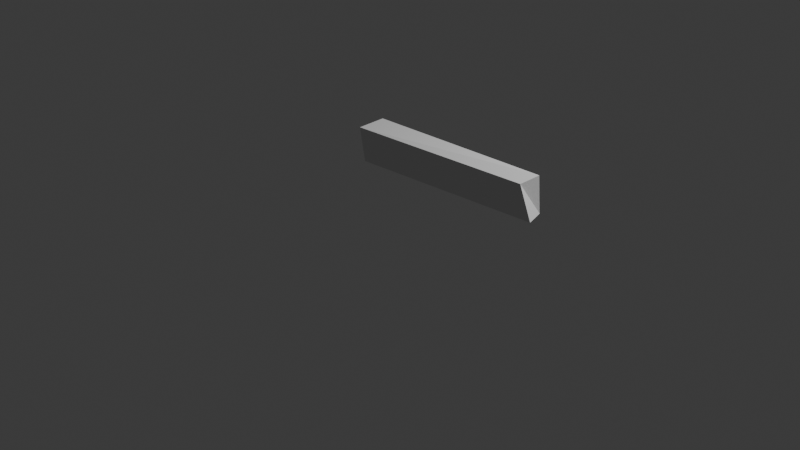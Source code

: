 # Source: glk17.blend  (saved by Blender 4.5.88; exported with 4.5.12 LTS)
import bpy
from mathutils import Matrix  # noqa: F401  (used for matrix-valued properties, if any)

bpy.ops.wm.read_factory_settings(use_empty=True)
scene = bpy.context.scene
scene.name = 'Scene'

# ---- collections
col_collection = bpy.data.collections.new('Collection'); scene.collection.children.link(col_collection)

# ---- world
world_world = bpy.data.worlds.new('World'); scene.world = world_world
world_world.use_nodes = True; world_world.node_tree.nodes.clear()
_N = world_world.node_tree.nodes; _L = world_world.node_tree.links
n0 = _N.new('ShaderNodeOutputWorld'); n0.name = 'World Output'; n0.location = (200, 100)
n1 = _N.new('ShaderNodeBackground'); n1.name = 'Background'; n1.location = (-200, 100)
n1.inputs[0].default_value = (0.05088, 0.05088, 0.05088, 1.0)
_L.new(n1.outputs[0], n0.inputs[0])
n0.is_active_output = True
world_world.color = (0.05088, 0.05088, 0.05088)
world_world.sun_shadow_jitter_overblur = 0.0

# ---- cameras
cam_camera = bpy.data.cameras.new('Camera')
cam_camera.clip_end = 100.0
cam_camera.ortho_scale = 7.314

# ---- lights
light_light = bpy.data.lights.new('Light', 'POINT')
light_light.energy = 1000.0
light_light.shadow_soft_size = 0.1

# ---- meshes
me_cube_006 = bpy.data.meshes.new('Cube.006')
me_cube_006.from_pydata([(-0.03113, -0.1528, -0.2541), (-0.08909, -0.1619, 0.08724), (0.0234, 0.1447, -0.2697), (-0.06948, 0.1202, 0.11), (2.023, -0.06981, -0.219), (1.865, -0.04059, 0.08751), (1.961, 0.1292, -0.2197), (1.933, 0.1278, 0.1398)], [], [(0, 1, 3, 2), (2, 3, 7, 6), (6, 7, 5, 4), (4, 5, 1, 0), (2, 6, 4, 0), (7, 3, 1, 5)])
_uv = me_cube_006.uv_layers.new(name='UVMap')
_uv.uv.foreach_set('vector', [0.375, 0.0, 0.625, 0.0, 0.625, 0.25, 0.375, 0.25, 0.375, 0.25, 0.625, 0.25, 0.625, 0.5, 0.375, 0.5, 0.375, 0.5, 0.625, 0.5, 0.625, 0.75, 0.375, 0.75, 0.375, 0.75, 0.625, 0.75, 0.625, 1.0, 0.375, 1.0, 0.125, 0.5, 0.375, 0.5, 0.375, 0.75, 0.125, 0.75, 0.625, 0.5, 0.875, 0.5, 0.875, 0.75, 0.625, 0.75])
me_cube_006.update()

# ---- objects
ob_light = bpy.data.objects.new('Light', light_light)
ob_camera = bpy.data.objects.new('Camera', cam_camera)
ob_empty = bpy.data.objects.new('Empty', None)
ob_cube = bpy.data.objects.new('Cube', me_cube_006)

# ---- transforms, parenting, visibility, modifiers, constraints
ob_light.location = (4.076, 1.005, 5.904)
ob_light.rotation_euler = (0.6503, 0.05522, 1.866)
ob_light.lock_rotations_4d = False
ob_light.empty_display_type = 'ARROWS'
ob_light.color = (0.0, 0.0, 0.0, 0.0)
ob_light.lineart.crease_threshold = 0.0
ob_camera.location = (7.359, -6.926, 4.958)
ob_camera.rotation_euler = (1.109, 0.0, 0.8149)
ob_camera.lock_rotations_4d = False
ob_camera.empty_display_type = 'ARROWS'
ob_camera.color = (0.0, 0.0, 0.0, 0.0)
ob_camera.display_type = 'WIRE'
ob_camera.lineart.crease_threshold = 0.0
ob_empty.location = (0.0, 0.0, -0.1578)
ob_empty.rotation_euler = (1.571, 0.0, 0.0)
ob_empty.empty_display_type = 'IMAGE'
ob_empty.empty_display_size = 4.983
ob_empty.empty_image_offset = (-0.5017, -0.5)
ob_cube.location = (-0.1636, -0.1238, 0.9091)

# ---- collection membership
col_collection.objects.link(ob_light)
col_collection.objects.link(ob_camera)
col_collection.objects.link(ob_empty)
col_collection.objects.link(ob_cube)

# ---- scene / render settings (as saved in the file)
scene.camera = ob_camera
scene.frame_start = 1; scene.frame_end = 250; scene.frame_set(1)
scene.render.engine = 'BLENDER_EEVEE_NEXT'
bpy.context.view_layer.update()
